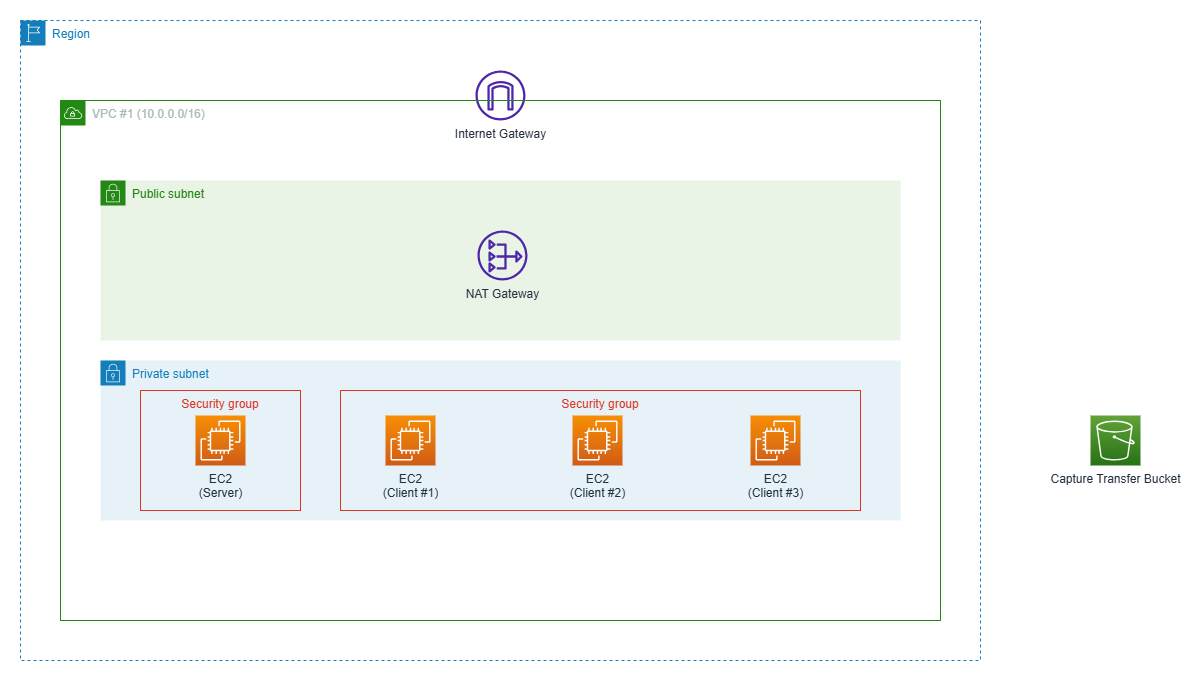

The diagram above was exported from draw.io. Its source (the exported page's mxGraphModel, read from the mxfile embedded in the PNG):
<mxGraphModel dx="1426" dy="829" grid="1" gridSize="10" guides="1" tooltips="1" connect="1" arrows="1" fold="1" page="1" pageScale="1" pageWidth="1654" pageHeight="1169" math="0" shadow="0">
  <root>
    <mxCell id="0" />
    <mxCell id="1" parent="0" />
    <mxCell id="Z6Rw5d_ExwTFSdHMypb6-8" value="Region" style="points=[[0,0],[0.25,0],[0.5,0],[0.75,0],[1,0],[1,0.25],[1,0.5],[1,0.75],[1,1],[0.75,1],[0.5,1],[0.25,1],[0,1],[0,0.75],[0,0.5],[0,0.25]];outlineConnect=0;gradientColor=none;html=1;whiteSpace=wrap;fontSize=12;fontStyle=0;container=1;pointerEvents=0;collapsible=0;recursiveResize=0;shape=mxgraph.aws4.group;grIcon=mxgraph.aws4.group_region;strokeColor=#147EBA;fillColor=none;verticalAlign=top;align=left;spacingLeft=30;fontColor=#147EBA;dashed=1;" vertex="1" parent="1">
      <mxGeometry x="200" y="280" width="960" height="640" as="geometry" />
    </mxCell>
    <mxCell id="Z6Rw5d_ExwTFSdHMypb6-15" value="" style="endArrow=none;html=1;rounded=0;exitX=1;exitY=0.5;exitDx=0;exitDy=0;exitPerimeter=0;endFill=0;startArrow=blockThin;startFill=1;" edge="1" parent="Z6Rw5d_ExwTFSdHMypb6-8" target="Z6Rw5d_ExwTFSdHMypb6-12">
      <mxGeometry width="50" height="50" relative="1" as="geometry">
        <mxPoint x="505" y="545" as="sourcePoint" />
        <mxPoint x="570" y="650" as="targetPoint" />
      </mxGeometry>
    </mxCell>
    <mxCell id="Z6Rw5d_ExwTFSdHMypb6-2" value="Public subnet" style="points=[[0,0],[0.25,0],[0.5,0],[0.75,0],[1,0],[1,0.25],[1,0.5],[1,0.75],[1,1],[0.75,1],[0.5,1],[0.25,1],[0,1],[0,0.75],[0,0.5],[0,0.25]];outlineConnect=0;gradientColor=none;html=1;whiteSpace=wrap;fontSize=12;fontStyle=0;container=1;pointerEvents=0;collapsible=0;recursiveResize=0;shape=mxgraph.aws4.group;grIcon=mxgraph.aws4.group_security_group;grStroke=0;strokeColor=#248814;fillColor=#E9F3E6;verticalAlign=top;align=left;spacingLeft=30;fontColor=#248814;dashed=0;" vertex="1" parent="1">
      <mxGeometry x="280" y="440" width="800" height="160" as="geometry" />
    </mxCell>
    <mxCell id="Z6Rw5d_ExwTFSdHMypb6-3" value="NAT Gateway" style="sketch=0;outlineConnect=0;fontColor=#232F3E;gradientColor=none;fillColor=#4D27AA;strokeColor=none;dashed=0;verticalLabelPosition=bottom;verticalAlign=top;align=center;html=1;fontSize=12;fontStyle=0;aspect=fixed;pointerEvents=1;shape=mxgraph.aws4.nat_gateway;" vertex="1" parent="Z6Rw5d_ExwTFSdHMypb6-2">
      <mxGeometry x="377" y="50" width="50" height="50" as="geometry" />
    </mxCell>
    <mxCell id="Z6Rw5d_ExwTFSdHMypb6-4" value="Private subnet" style="points=[[0,0],[0.25,0],[0.5,0],[0.75,0],[1,0],[1,0.25],[1,0.5],[1,0.75],[1,1],[0.75,1],[0.5,1],[0.25,1],[0,1],[0,0.75],[0,0.5],[0,0.25]];outlineConnect=0;gradientColor=none;html=1;whiteSpace=wrap;fontSize=12;fontStyle=0;container=1;pointerEvents=0;collapsible=0;recursiveResize=0;shape=mxgraph.aws4.group;grIcon=mxgraph.aws4.group_security_group;grStroke=0;strokeColor=#147EBA;fillColor=#E6F2F8;verticalAlign=top;align=left;spacingLeft=30;fontColor=#147EBA;dashed=0;" vertex="1" parent="1">
      <mxGeometry x="280" y="620" width="800" height="160" as="geometry" />
    </mxCell>
    <mxCell id="Z6Rw5d_ExwTFSdHMypb6-7" value="Internet Gateway" style="sketch=0;outlineConnect=0;fontColor=#232F3E;gradientColor=none;fillColor=#4D27AA;strokeColor=none;dashed=0;verticalLabelPosition=bottom;verticalAlign=top;align=center;html=1;fontSize=12;fontStyle=0;aspect=fixed;pointerEvents=1;shape=mxgraph.aws4.internet_gateway;" vertex="1" parent="1">
      <mxGeometry x="655" y="330" width="50" height="50" as="geometry" />
    </mxCell>
    <mxCell id="Z6Rw5d_ExwTFSdHMypb6-1" value="VPC #1 (10.0.0.0/16)" style="points=[[0,0],[0.25,0],[0.5,0],[0.75,0],[1,0],[1,0.25],[1,0.5],[1,0.75],[1,1],[0.75,1],[0.5,1],[0.25,1],[0,1],[0,0.75],[0,0.5],[0,0.25]];outlineConnect=0;gradientColor=none;html=1;whiteSpace=wrap;fontSize=12;fontStyle=0;container=0;pointerEvents=0;collapsible=0;recursiveResize=0;shape=mxgraph.aws4.group;grIcon=mxgraph.aws4.group_vpc;strokeColor=#248814;fillColor=none;verticalAlign=top;align=left;spacingLeft=30;fontColor=#AAB7B8;dashed=0;" vertex="1" parent="1">
      <mxGeometry x="240" y="360" width="880" height="520" as="geometry" />
    </mxCell>
    <mxCell id="O72emM_18efIB4Rpg117-1" value="Capture Transfer Bucket" style="sketch=0;points=[[0,0,0],[0.25,0,0],[0.5,0,0],[0.75,0,0],[1,0,0],[0,1,0],[0.25,1,0],[0.5,1,0],[0.75,1,0],[1,1,0],[0,0.25,0],[0,0.5,0],[0,0.75,0],[1,0.25,0],[1,0.5,0],[1,0.75,0]];outlineConnect=0;fontColor=#232F3E;gradientColor=#60A337;gradientDirection=north;fillColor=#277116;strokeColor=#ffffff;dashed=0;verticalLabelPosition=bottom;verticalAlign=top;align=center;html=1;fontSize=12;fontStyle=0;aspect=fixed;shape=mxgraph.aws4.resourceIcon;resIcon=mxgraph.aws4.s3;" vertex="1" parent="1">
      <mxGeometry x="1270" y="675" width="50" height="50" as="geometry" />
    </mxCell>
    <mxCell id="8UI-WFGyYyg0Nlrlkkw3-1" value="Security group" style="fillColor=none;strokeColor=#DD3522;verticalAlign=top;fontStyle=0;fontColor=#DD3522;" vertex="1" parent="1">
      <mxGeometry x="320" y="650" width="160" height="120" as="geometry" />
    </mxCell>
    <mxCell id="JfYlx42zYT0eP7MeNcbU-1" value="EC2&lt;br&gt;(Server)" style="sketch=0;points=[[0,0,0],[0.25,0,0],[0.5,0,0],[0.75,0,0],[1,0,0],[0,1,0],[0.25,1,0],[0.5,1,0],[0.75,1,0],[1,1,0],[0,0.25,0],[0,0.5,0],[0,0.75,0],[1,0.25,0],[1,0.5,0],[1,0.75,0]];outlineConnect=0;fontColor=#232F3E;gradientColor=#F78E04;gradientDirection=north;fillColor=#D05C17;strokeColor=#ffffff;dashed=0;verticalLabelPosition=bottom;verticalAlign=top;align=center;html=1;fontSize=12;fontStyle=0;aspect=fixed;shape=mxgraph.aws4.resourceIcon;resIcon=mxgraph.aws4.ec2;" vertex="1" parent="1">
      <mxGeometry x="375" y="675" width="50" height="50" as="geometry" />
    </mxCell>
    <mxCell id="JfYlx42zYT0eP7MeNcbU-2" value="EC2&lt;br&gt;(Client #1)" style="sketch=0;points=[[0,0,0],[0.25,0,0],[0.5,0,0],[0.75,0,0],[1,0,0],[0,1,0],[0.25,1,0],[0.5,1,0],[0.75,1,0],[1,1,0],[0,0.25,0],[0,0.5,0],[0,0.75,0],[1,0.25,0],[1,0.5,0],[1,0.75,0]];outlineConnect=0;fontColor=#232F3E;gradientColor=#F78E04;gradientDirection=north;fillColor=#D05C17;strokeColor=#ffffff;dashed=0;verticalLabelPosition=bottom;verticalAlign=top;align=center;html=1;fontSize=12;fontStyle=0;aspect=fixed;shape=mxgraph.aws4.resourceIcon;resIcon=mxgraph.aws4.ec2;" vertex="1" parent="1">
      <mxGeometry x="565" y="675" width="50" height="50" as="geometry" />
    </mxCell>
    <mxCell id="JfYlx42zYT0eP7MeNcbU-3" value="EC2&lt;br&gt;(Client #2)" style="sketch=0;points=[[0,0,0],[0.25,0,0],[0.5,0,0],[0.75,0,0],[1,0,0],[0,1,0],[0.25,1,0],[0.5,1,0],[0.75,1,0],[1,1,0],[0,0.25,0],[0,0.5,0],[0,0.75,0],[1,0.25,0],[1,0.5,0],[1,0.75,0]];outlineConnect=0;fontColor=#232F3E;gradientColor=#F78E04;gradientDirection=north;fillColor=#D05C17;strokeColor=#ffffff;dashed=0;verticalLabelPosition=bottom;verticalAlign=top;align=center;html=1;fontSize=12;fontStyle=0;aspect=fixed;shape=mxgraph.aws4.resourceIcon;resIcon=mxgraph.aws4.ec2;" vertex="1" parent="1">
      <mxGeometry x="752" y="675" width="50" height="50" as="geometry" />
    </mxCell>
    <mxCell id="JfYlx42zYT0eP7MeNcbU-4" value="EC2&lt;br&gt;(Client #3)" style="sketch=0;points=[[0,0,0],[0.25,0,0],[0.5,0,0],[0.75,0,0],[1,0,0],[0,1,0],[0.25,1,0],[0.5,1,0],[0.75,1,0],[1,1,0],[0,0.25,0],[0,0.5,0],[0,0.75,0],[1,0.25,0],[1,0.5,0],[1,0.75,0]];outlineConnect=0;fontColor=#232F3E;gradientColor=#F78E04;gradientDirection=north;fillColor=#D05C17;strokeColor=#ffffff;dashed=0;verticalLabelPosition=bottom;verticalAlign=top;align=center;html=1;fontSize=12;fontStyle=0;aspect=fixed;shape=mxgraph.aws4.resourceIcon;resIcon=mxgraph.aws4.ec2;" vertex="1" parent="1">
      <mxGeometry x="930" y="675" width="50" height="50" as="geometry" />
    </mxCell>
    <mxCell id="JfYlx42zYT0eP7MeNcbU-5" value="Security group" style="fillColor=none;strokeColor=#DD3522;verticalAlign=top;fontStyle=0;fontColor=#DD3522;" vertex="1" parent="1">
      <mxGeometry x="520" y="650" width="520" height="120" as="geometry" />
    </mxCell>
  </root>
</mxGraphModel>